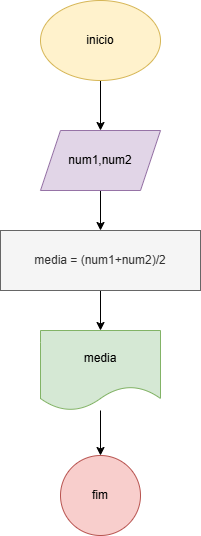

The diagram above was exported from draw.io. Its source (the exported page's mxGraphModel, read from the mxfile embedded in the PNG):
<mxGraphModel dx="1050" dy="557" grid="1" gridSize="10" guides="1" tooltips="1" connect="1" arrows="1" fold="1" page="1" pageScale="1" pageWidth="827" pageHeight="1169" math="0" shadow="0">
  <root>
    <mxCell id="0" />
    <mxCell id="1" parent="0" />
    <mxCell id="2afy_1mFRjMXOSpX2LTR-2" style="edgeStyle=orthogonalEdgeStyle;rounded=0;orthogonalLoop=1;jettySize=auto;html=1;" edge="1" parent="1" source="2afy_1mFRjMXOSpX2LTR-1" target="2afy_1mFRjMXOSpX2LTR-3">
      <mxGeometry relative="1" as="geometry">
        <mxPoint x="440" y="210" as="targetPoint" />
      </mxGeometry>
    </mxCell>
    <mxCell id="2afy_1mFRjMXOSpX2LTR-1" value="inicio" style="ellipse;whiteSpace=wrap;html=1;fillColor=#fff2cc;strokeColor=#d6b656;" vertex="1" parent="1">
      <mxGeometry x="380" y="50" width="120" height="80" as="geometry" />
    </mxCell>
    <mxCell id="2afy_1mFRjMXOSpX2LTR-5" value="" style="edgeStyle=orthogonalEdgeStyle;rounded=0;orthogonalLoop=1;jettySize=auto;html=1;" edge="1" parent="1" source="2afy_1mFRjMXOSpX2LTR-3" target="2afy_1mFRjMXOSpX2LTR-4">
      <mxGeometry relative="1" as="geometry" />
    </mxCell>
    <mxCell id="2afy_1mFRjMXOSpX2LTR-3" value="num1,num2" style="shape=parallelogram;perimeter=parallelogramPerimeter;whiteSpace=wrap;html=1;fixedSize=1;fillColor=#e1d5e7;strokeColor=#9673a6;" vertex="1" parent="1">
      <mxGeometry x="380" y="180" width="120" height="60" as="geometry" />
    </mxCell>
    <mxCell id="2afy_1mFRjMXOSpX2LTR-7" style="edgeStyle=orthogonalEdgeStyle;rounded=0;orthogonalLoop=1;jettySize=auto;html=1;" edge="1" parent="1" source="2afy_1mFRjMXOSpX2LTR-4" target="2afy_1mFRjMXOSpX2LTR-6">
      <mxGeometry relative="1" as="geometry" />
    </mxCell>
    <mxCell id="2afy_1mFRjMXOSpX2LTR-4" value="media = (num1+num2)/2" style="whiteSpace=wrap;html=1;fillColor=#f5f5f5;fontColor=#333333;strokeColor=#666666;" vertex="1" parent="1">
      <mxGeometry x="340" y="280" width="200" height="60" as="geometry" />
    </mxCell>
    <mxCell id="2afy_1mFRjMXOSpX2LTR-9" value="" style="edgeStyle=orthogonalEdgeStyle;rounded=0;orthogonalLoop=1;jettySize=auto;html=1;" edge="1" parent="1" source="2afy_1mFRjMXOSpX2LTR-6" target="2afy_1mFRjMXOSpX2LTR-8">
      <mxGeometry relative="1" as="geometry" />
    </mxCell>
    <mxCell id="2afy_1mFRjMXOSpX2LTR-6" value="media" style="shape=document;whiteSpace=wrap;html=1;boundedLbl=1;fillColor=#d5e8d4;strokeColor=#82b366;" vertex="1" parent="1">
      <mxGeometry x="380" y="380" width="120" height="80" as="geometry" />
    </mxCell>
    <mxCell id="2afy_1mFRjMXOSpX2LTR-8" value="fim" style="ellipse;whiteSpace=wrap;html=1;fillColor=#f8cecc;strokeColor=#b85450;" vertex="1" parent="1">
      <mxGeometry x="400" y="505" width="80" height="80" as="geometry" />
    </mxCell>
  </root>
</mxGraphModel>